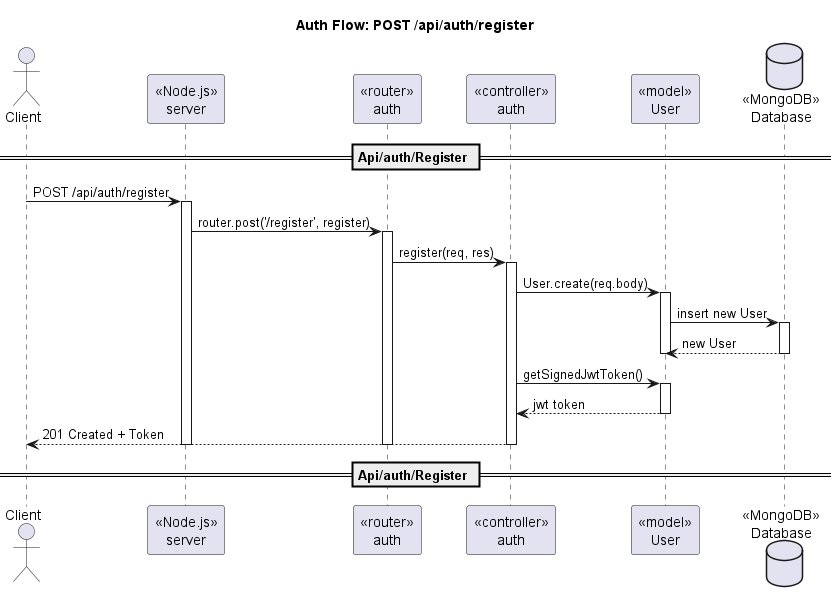

The diagram above was rendered by PlantUML. Its source (embedded in the PNG):
@startuml
title Auth Flow: POST /api/auth/register
actor Client
participant "«Node.js»\nserver" as Server
participant "«router»\nauth" as Router
participant "«controller»\nauth" as Ctrl
participant "«model»\nUser" as UserModel
database "«MongoDB»\nDatabase" as DB

== Api/auth/Register ==
Client -> Server : POST /api/auth/register
activate Server
Server -> Router : router.post('/register', register)
activate Router
Router -> Ctrl : register(req, res)
activate Ctrl
Ctrl -> UserModel : User.create(req.body)
activate UserModel
UserModel -> DB : insert new User
activate DB
DB --> UserModel : new User
deactivate DB
deactivate UserModel
Ctrl -> UserModel : getSignedJwtToken()
activate UserModel
UserModel --> Ctrl : jwt token
deactivate UserModel
Ctrl --> Client : 201 Created + Token
deactivate Ctrl
deactivate Router
deactivate Server
== Api/auth/Register ==
@enduml